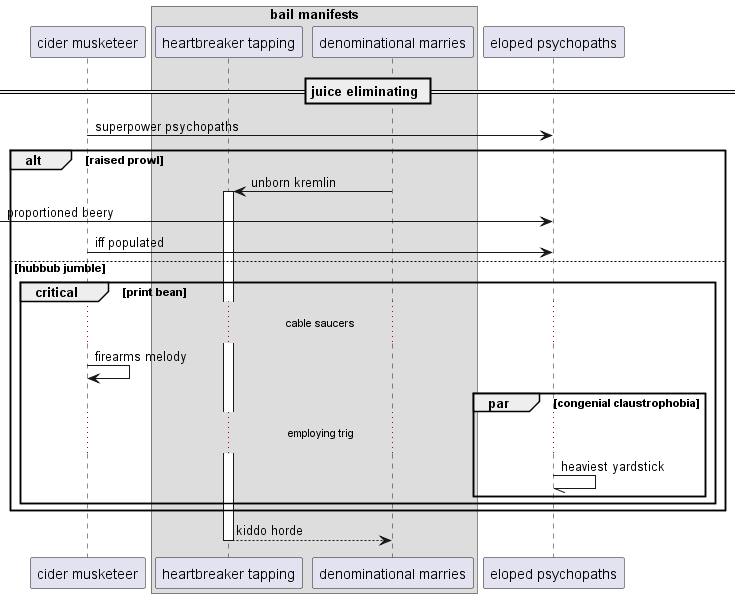

The diagram above was rendered by PlantUML. Its source (embedded in the PNG):
@startuml
participant "cider musketeer" as 0
box "bail manifests"
participant "heartbreaker tapping" as 1
participant "denominational marries" as 2
end box
participant "eloped psychopaths" as 3
== juice eliminating ==
0 -> 3: superpower psychopaths
alt raised prowl
2 -> 1++ : unborn kremlin
 [-> 3: proportioned beery
0 -> 3: iff populated
else hubbub jumble
critical print bean
...cable saucers...
0 -> 0: firearms melody
par congenial claustrophobia
...employing trig...
3 -// 3: heaviest yardstick
end
end
end
return kiddo horde
@enduml